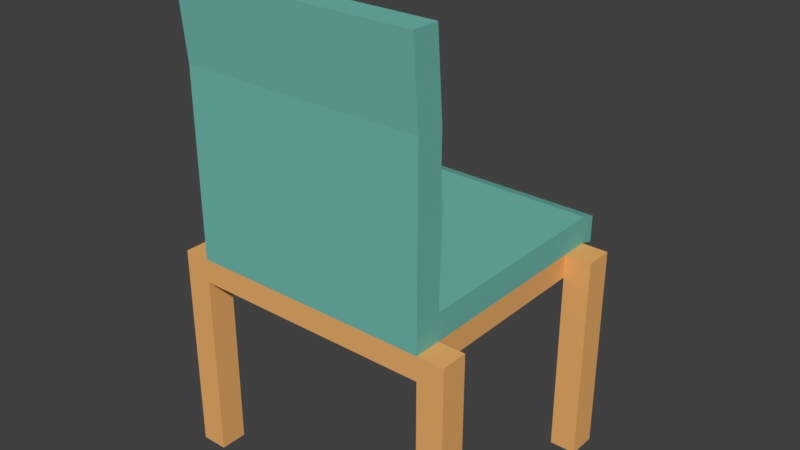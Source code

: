 # Source: SESSEL_11.blend  (saved by Blender 2.79.0; exported with 4.5.12 LTS)
import bpy
from mathutils import Matrix  # noqa: F401  (used for matrix-valued properties, if any)

bpy.ops.wm.read_factory_settings(use_empty=True)
scene = bpy.context.scene
scene.name = 'Scene'

# ---- collections
col_collection_1 = bpy.data.collections.new('Collection 1'); scene.collection.children.link(col_collection_1)

# ---- materials (node trees are filled in below, after node groups)
mat_material = bpy.data.materials.new('Material')
mat_material.alpha_threshold = 0.0
mat_material.use_transparent_shadow = False
mat_material.diffuse_color = (0.8388, 0.4342, 0.1441, 1.0)
mat_material.roughness = 0.5
mat_material.line_color = (0.0, 0.0, 0.0, 1.0)
mat_material_001 = bpy.data.materials.new('Material.001')
mat_material_001.alpha_threshold = 0.0
mat_material_001.use_transparent_shadow = False
mat_material_001.diffuse_color = (0.1639, 0.4869, 0.4203, 1.0)
mat_material_001.roughness = 0.5

# ---- material node trees

# ---- world
world_world = bpy.data.worlds.new('World'); scene.world = world_world
world_world.color = (0.05088, 0.05088, 0.05088)
world_world.use_sun_shadow = False
world_world.sun_shadow_jitter_overblur = 0.0
world_world.cycles.sampling_method = 'MANUAL'

# ---- meshes
me_cube = bpy.data.meshes.new('Cube')
me_cube.from_pydata([(1.0, 1.0, -1.0), (1.0, -1.0, -1.0), (-1.0, -1.0, -1.0), (-1.0, 1.0, -1.0), (1.0, 1.0, -0.7765), (1.0, -1.0, -0.7765), (-1.0, -1.0, -0.7765), (-1.0, 1.0, -0.7765), (1.0, -0.7765, -1.0), (-1.0, -0.7765, -1.0), (1.0, -0.7765, -0.7765), (-1.0, -0.7765, -0.7765), (1.0, -0.8319, 1.16), (1.0, -1.055, 1.16), (-1.0, -1.055, 1.16), (-1.0, -0.8319, 1.16), (-1.0, -1.0, -0.1309), (-1.0, -1.0, 0.5147), (-1.0, -0.7765, 0.5147), (-1.0, -0.7765, -0.1309), (1.0, -0.7765, 0.5147), (1.0, -0.7765, -0.1309), (1.0, -1.0, -0.1309), (1.0, -1.0, 0.5147), (-1.0, 0.7613, -1.0), (-1.0, 0.7613, -0.7765), (1.0, 0.7613, -1.0), (1.0, 0.7613, -0.7765), (0.785, 1.0, -1.0), (0.785, -1.0, -1.0), (0.785, 1.0, -0.7765), (0.785, -1.0, -0.7765), (0.785, -0.7765, -0.7765), (0.785, -0.7765, -1.0), (0.785, -1.055, 1.16), (0.785, -0.8319, 1.16), (0.785, -1.0, -0.1309), (0.785, -1.0, 0.5147), (0.785, -0.7765, -0.1309), (0.785, -0.7765, 0.5147), (0.785, 0.7613, -1.0), (0.785, 0.7613, -0.7765), (-0.7739, 1.0, -1.0), (-0.7739, -1.0, -1.0), (-0.7739, 1.0, -0.7765), (-0.7739, -1.0, -0.7765), (-0.7739, -0.7765, -1.0), (-0.7739, -1.055, 1.16), (-0.7739, -1.0, -0.1309), (-0.7739, -1.0, 0.5147), (-0.7739, 0.7613, -1.0), (-0.7739, -0.7765, -0.7765), (-0.7739, -0.8319, 1.16), (-0.7739, -0.7765, -0.1309), (-0.7739, -0.7765, 0.5147), (-0.7739, 0.7613, -0.7765), (1.0, -0.7765, -1.196), (1.0, -1.0, -1.196), (-0.7739, 1.0, -1.196), (-1.0, 1.0, -1.196), (-0.7739, -1.0, -1.196), (-1.0, -1.0, -1.196), (-1.0, 0.7613, -1.196), (1.0, 0.7613, -1.196), (-1.0, -0.7765, -1.196), (-0.7739, -0.7765, -1.196), (1.0, 1.0, -1.196), (-0.7739, 0.7613, -1.196), (0.785, 1.0, -1.196), (0.785, -1.0, -1.196), (0.785, -0.7765, -1.196), (0.785, 0.7613, -1.196), (1.219, -0.7765, -1.0), (1.219, -1.0, -1.0), (-1.219, 0.7613, -1.0), (-1.219, 1.0, -1.0), (-1.219, -1.0, -1.0), (-1.219, -0.7765, -1.0), (1.219, 1.0, -1.0), (1.219, 0.7613, -1.0), (-1.219, -1.0, -1.196), (1.219, 1.0, -1.196), (1.219, 0.7613, -1.196), (1.219, -1.0, -1.196), (1.219, -0.7765, -1.196), (-1.219, 0.7613, -1.196), (-1.219, 1.0, -1.196), (-1.219, -0.7765, -1.196), (1.0, -0.7765, -2.745), (1.0, -1.0, -2.745), (-1.0, 0.7613, -2.745), (-1.0, 1.0, -2.745), (-1.0, -1.0, -2.745), (-1.0, -0.7765, -2.745), (1.0, 1.0, -2.745), (1.0, 0.7613, -2.745), (1.219, -0.7765, -2.745), (1.219, -1.0, -2.745), (-1.219, 0.7613, -2.745), (-1.219, 1.0, -2.745), (-1.219, -1.0, -2.745), (-1.219, -0.7765, -2.745), (1.219, 1.0, -2.745), (1.219, 0.7613, -2.745), (-0.7739, 1.123, -1.036), (-1.0, 1.123, -1.036), (1.0, 1.123, -1.036), (1.0, 1.123, -0.8124), (-1.0, 1.123, -0.8124), (-0.7739, 1.123, -0.8124), (0.785, 1.123, -1.036), (0.785, 1.123, -0.8124)], [], [(42, 28, 68, 58), (18, 17, 14, 15), (8, 10, 5, 1), (43, 45, 6, 2), (24, 25, 7, 3), (3, 7, 108, 105), (2, 6, 11, 9), (26, 27, 10, 8), (55, 25, 11, 51), (82, 63, 95, 103), (52, 15, 14, 47), (54, 18, 15, 52), (37, 23, 13, 34), (23, 20, 12, 13), (5, 10, 21, 22), (22, 21, 20, 23), (31, 5, 22, 36), (36, 22, 23, 37), (51, 11, 19, 53), (53, 19, 18, 54), (11, 6, 16, 19), (19, 16, 17, 18), (1, 57, 83, 73), (44, 7, 25, 55), (0, 4, 27, 26), (9, 11, 25, 24), (4, 30, 41, 27), (26, 8, 56, 63), (21, 38, 39, 20), (10, 32, 38, 21), (48, 36, 37, 49), (45, 31, 36, 48), (49, 37, 34, 47), (20, 39, 35, 12), (12, 35, 34, 13), (43, 2, 61, 60), (27, 41, 32, 10), (7, 44, 109, 108), (1, 5, 31, 29), (46, 33, 70, 65), (17, 49, 47, 14), (6, 45, 48, 16), (16, 48, 49, 17), (30, 44, 55, 41), (9, 64, 87, 77), (38, 53, 54, 39), (32, 51, 53, 38), (39, 54, 52, 35), (35, 52, 47, 34), (40, 33, 46, 50), (41, 55, 51, 32), (4, 0, 106, 107), (29, 31, 45, 43), (1, 29, 69, 57), (65, 60, 61, 64), (67, 65, 64, 62), (58, 67, 62, 59), (66, 63, 71, 68), (63, 56, 70, 71), (56, 57, 69, 70), (68, 71, 67, 58), (70, 69, 60, 65), (40, 50, 67, 71), (50, 46, 65, 67), (9, 24, 62, 64), (29, 43, 60, 69), (0, 26, 79, 78), (28, 0, 66, 68), (33, 40, 71, 70), (3, 42, 58, 59), (76, 77, 87, 80), (74, 75, 86, 85), (78, 79, 82, 81), (72, 73, 83, 84), (61, 2, 76, 80), (80, 87, 101, 100), (26, 63, 82, 79), (64, 61, 92, 93), (24, 3, 75, 74), (2, 9, 77, 76), (56, 8, 72, 84), (3, 59, 86, 75), (8, 1, 73, 72), (56, 84, 96, 88), (66, 0, 78, 81), (62, 24, 74, 85), (93, 92, 100, 101), (89, 88, 96, 97), (95, 94, 102, 103), (91, 90, 98, 99), (87, 64, 93, 101), (81, 82, 103, 102), (66, 81, 102, 94), (57, 56, 88, 89), (83, 57, 89, 97), (63, 66, 94, 95), (61, 80, 100, 92), (86, 59, 91, 99), (59, 62, 90, 91), (84, 83, 97, 96), (62, 85, 98, 90), (85, 86, 99, 98), (109, 104, 105, 108), (107, 106, 110, 111), (111, 110, 104, 109), (44, 30, 111, 109), (28, 42, 104, 110), (42, 3, 105, 104), (30, 4, 107, 111), (0, 28, 110, 106)])
me_cube.polygons.foreach_set('material_index', [0, 1, 1, 1, 1, 1, 1, 1, 1, 0, 1, 1, 1, 1, 1, 1, 1, 1, 1, 1, 1, 1, 0, 1, 1, 1, 1, 0, 1, 1, 1, 1, 1, 1, 1, 0, 1, 1, 1, 0, 1, 1, 1, 1, 0, 1, 1, 1, 1, 1, 1, 1, 1, 0, 0, 0, 0, 0, 0, 0, 0, 0, 0, 0, 0, 0, 0, 0, 0, 0, 0, 0, 0, 0, 0, 0, 0, 0, 0, 0, 0, 0, 0, 0, 0, 0, 0, 0, 0, 0, 0, 0, 0, 0, 0, 0, 0, 0, 0, 0, 0, 0, 1, 1, 1, 1, 1, 1, 1, 1])
me_cube.materials.append(mat_material)
me_cube.materials.append(mat_material_001)
me_cube.use_remesh_preserve_volume = False
me_cube.use_remesh_preserve_attributes = False
me_cube.use_mirror_vertex_groups = False
me_cube.update()

# ---- objects
ob_cube = bpy.data.objects.new('Cube', me_cube)

# ---- transforms, parenting, visibility, modifiers, constraints
ob_cube.location = (0.0, 0.0, 0.0)
ob_cube.lock_rotations_4d = False
ob_cube.empty_display_type = 'ARROWS'
ob_cube.lineart.crease_threshold = 0.0

# ---- collection membership
col_collection_1.objects.link(ob_cube)

# ---- scene / render settings (as saved in the file)
scene.frame_start = 1; scene.frame_end = 250; scene.frame_set(1)
scene.render.engine = 'BLENDER_EEVEE_NEXT'
scene.render.resolution_percentage = 50
scene.render.dither_intensity = 0.0
scene.cycles.use_denoising = False
scene.cycles.samples = 128
scene.cycles.sampling_pattern = 'TABULATED_SOBOL'
scene.cycles.use_adaptive_sampling = False
scene.cycles.use_light_tree = False
scene.cycles.blur_glossy = 0.0
scene.cycles.sample_clamp_indirect = 0.0
scene.view_settings.view_transform = 'Standard'
bpy.context.view_layer.update()

# ---- added for rendering (the .blend has no active camera and no usable light): camera, sun
cam_auto = bpy.data.cameras.new('AutoCamera')
cam_auto.lens = 50.0
cam_auto.sensor_width = 36.0
cam_auto.clip_end = 1000.0
ob_auto_camera = bpy.data.objects.new('AutoCamera', cam_auto)
scene.collection.objects.link(ob_auto_camera)
ob_auto_camera.location = (4.71215, -5.62063, 2.97738)
ob_auto_camera.rotation_euler = (1.09748, -7.21219e-08, 0.694738)
scene.camera = ob_auto_camera
light_auto_sun = bpy.data.lights.new('AutoSun', 'SUN')
light_auto_sun.energy = 3.0
light_auto_sun.angle = 0.0523599
ob_auto_sun = bpy.data.objects.new('AutoSun', light_auto_sun)
scene.collection.objects.link(ob_auto_sun)
ob_auto_sun.rotation_euler = (0.872665, 0.174533, 0.523599)
bpy.context.view_layer.update()
